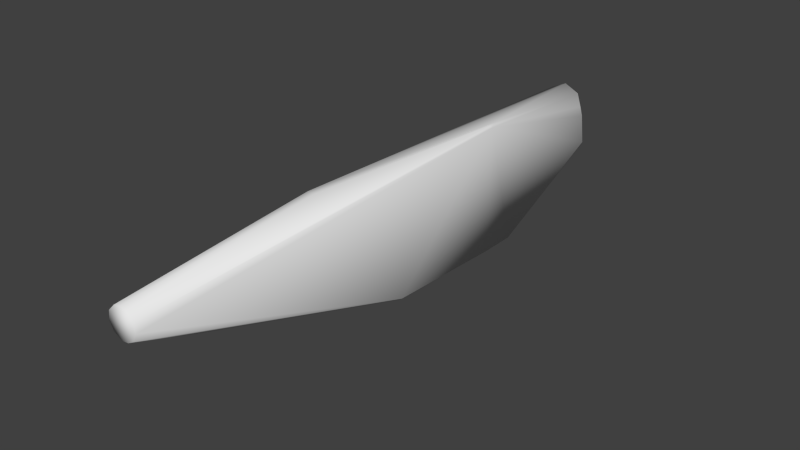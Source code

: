 # Source: w_railgun_collider.blend  (saved by Blender 2.76.0; exported with 4.5.12 LTS)
import bpy
from mathutils import Matrix  # noqa: F401  (used for matrix-valued properties, if any)

bpy.ops.wm.read_factory_settings(use_empty=True)
scene = bpy.context.scene
scene.name = 'Scene'

# ---- collections
col_collection_1 = bpy.data.collections.new('Collection 1'); scene.collection.children.link(col_collection_1)

# ---- world
world_world = bpy.data.worlds.new('World'); scene.world = world_world
world_world.color = (0.05088, 0.05088, 0.05088)
world_world.use_sun_shadow = False
world_world.sun_shadow_jitter_overblur = 0.0
world_world.cycles.sampling_method = 'MANUAL'
world_world.cycles.sample_map_resolution = 256

# ---- meshes
me_cube_004 = bpy.data.meshes.new('Cube.004')
me_cube_004.from_pydata([(0.002483, 0.5878, 0.007309), (0.002483, 0.5944, -0.02902), (0.002483, 0.5753, 0.03829), (-0.031, 0.5753, 0.02217), (-0.04659, 0.5648, -0.002974), (-0.03089, 0.5944, -0.0451), (-0.04659, 0.5795, -0.05592), (-0.04659, 0.574, -0.0259), (-0.03094, 0.5878, -0.008789), (-0.04659, 0.5857, -0.09552), (-0.04044, 0.5929, -0.1044), (0.03596, 0.5753, 0.02217), (0.05155, 0.5648, -0.002974), (0.03586, 0.5944, -0.0451), (0.05155, 0.5795, -0.05592), (0.05155, 0.574, -0.0259), (0.0359, 0.5878, -0.008789), (0.03584, 0.602, -0.1044), (0.05155, 0.5857, -0.09552), (0.02869, -0.6689, 0.01735), (0.002896, -0.6689, -0.03327), (0.03322, -0.6689, 0.00846), (-0.006955, -0.6689, -0.03171), (0.03478, -0.6689, -0.001391), (-0.01584, -0.6689, -0.02718), (0.03322, -0.6689, -0.01124), (-0.02742, -0.6689, -0.01124), (0.002896, -0.6689, 0.03049), (-0.006955, -0.6689, 0.02893), (-0.0229, -0.6689, 0.01735), (-0.02742, -0.6689, 0.00846), (-0.02431, 0.2736, 0.03805), (-0.03206, 0.2122, 0.03217), (-0.03206, 0.2736, 0.03217), (-0.03525, 0.2736, 0.02725), (-0.03525, 0.2158, 0.02731), (0.03483, -0.0422, -0.232), (0.0274, -0.04128, -0.238), (-0.02902, -0.0422, -0.232), (-0.02159, -0.04128, -0.238), (0.01999, 0.02919, -0.238), (-0.01418, 0.02919, -0.238), (0.02586, 0.324, -0.2375), (-0.02005, 0.324, -0.2375), (0.009441, 0.3318, -0.2375), (-0.003632, 0.3318, -0.2375), (0.01092, -0.2561, 0.06718), (0.08999, 0.1588, 0.08052), (0.08793, 0.1853, 0.07962), (0.08516, 0.1585, 0.08516), (0.08311, 0.1851, 0.08427), (0.07655, 0.184, 0.08345), (0.07855, 0.1593, 0.08436), (0.08941, 0.1599, 0.07394), (-0.002816, -0.531, -0.08371), (0.002896, -0.531, -0.08461), (-0.03088, 0.602, -0.1044), (0.0454, 0.5929, -0.1044), (0.01275, -0.6689, -0.03171), (0.02163, -0.6689, -0.02718), (0.02163, -0.6689, 0.0244), (-0.0229, -0.6689, -0.02013), (0.02869, -0.6689, -0.02013), (-0.02898, -0.6689, -0.001391), (0.01275, -0.6689, 0.02893), (-0.01584, -0.6689, 0.0244), (0.04106, 0.2344, -0.2375), (-0.03525, 0.2344, -0.2375), (-0.03525, 0.313, -0.2375), (0.04106, 0.313, -0.2375), (-0.00513, -0.2561, 0.06718), (-0.00513, -0.2419, 0.06718), (-0.007969, -0.531, -0.08108), (0.008608, -0.531, -0.08371), (0.01376, -0.531, -0.08108)], [], [(7, 8, 5), (13, 16, 15), (33, 34, 35), (40, 37, 39), (6, 5, 9), (6, 7, 5), (32, 33, 35), (14, 18, 13), (14, 13, 15), (50, 51, 52), (50, 49, 47), (41, 40, 39), (49, 50, 52), (48, 50, 47), (19, 47, 49), (36, 66, 53), (66, 69, 53), (69, 18, 53), (0, 2, 11), (69, 57, 18), (57, 13, 18), (14, 48, 18), (14, 15, 48), (15, 12, 48), (12, 11, 48), (0, 16, 1), (2, 71, 51), (10, 56, 43), (8, 3, 0), (3, 2, 0), (7, 4, 8), (8, 0, 1), (74, 73, 36), (33, 3, 4), (31, 71, 2), (31, 33, 71), (35, 30, 29), (34, 4, 35), (4, 30, 35), (37, 66, 36), (25, 62, 36), (62, 59, 36), (59, 74, 36), (38, 39, 54), (37, 69, 66), (60, 19, 49), (16, 0, 11), (37, 40, 69), (40, 42, 69), (17, 13, 57), (73, 37, 36), (4, 3, 8), (34, 33, 4), (16, 13, 1), (72, 38, 54), (16, 11, 12), (5, 8, 1), (46, 49, 52), (48, 11, 50), (9, 63, 4), (56, 1, 13), (7, 6, 9), (7, 9, 4), (33, 31, 3), (70, 46, 52), (31, 2, 3), (22, 24, 72), (58, 20, 73), (73, 55, 37), (53, 47, 21), (46, 64, 49), (64, 60, 49), (44, 40, 45), (40, 44, 42), (40, 41, 45), (53, 18, 47), (44, 17, 42), (17, 56, 13), (18, 48, 47), (27, 64, 46), (22, 54, 20), (19, 21, 47), (20, 55, 73), (59, 58, 74), (11, 2, 50), (23, 53, 21), (56, 5, 1), (56, 10, 5), (63, 30, 4), (10, 9, 5), (54, 22, 72), (2, 51, 50), (9, 67, 63), (51, 71, 52), (71, 70, 52), (67, 38, 63), (38, 26, 63), (29, 65, 70), (65, 28, 70), (10, 68, 9), (68, 67, 9), (28, 27, 70), (55, 39, 37), (38, 67, 39), (67, 68, 39), (71, 33, 32), (71, 32, 70), (68, 41, 39), (55, 54, 39), (32, 35, 70), (35, 29, 70), (36, 53, 23), (15, 16, 12), (25, 36, 23), (27, 28, 65), (54, 55, 20), (17, 57, 42), (27, 65, 29), (27, 29, 30), (17, 44, 45), (56, 17, 45), (27, 30, 63), (27, 63, 26), (45, 43, 56), (57, 69, 42), (27, 26, 61), (27, 61, 24), (68, 10, 43), (68, 43, 41), (27, 24, 22), (27, 22, 20), (43, 45, 41), (38, 61, 26), (27, 20, 58), (27, 58, 59), (72, 24, 38), (24, 61, 38), (27, 59, 62), (27, 62, 25), (58, 73, 74), (70, 27, 46), (27, 25, 23), (27, 23, 21), (27, 21, 19), (27, 19, 60), (27, 60, 64)])
me_cube_004.polygons.foreach_set('use_smooth', [True] * 146)
_uv = me_cube_004.uv_layers.new(name='UVMap')
_uv.uv.foreach_set('vector', [0.9451, 0.1342, 0.9684, 0.1614, 0.9797, 0.1037, 0.9797, 0.1037, 0.9684, 0.1614, 0.9451, 0.1342, 0.7956, 0.5594, 0.7956, 0.5549, 0.8487, 0.555, 0.1234, 0.004223, 0.04812, 0.004223, 0.04812, 0.004223, 0.9544, 0.08655, 0.9797, 0.1037, 0.9649, 0.02364, 0.9544, 0.08655, 0.9451, 0.1342, 0.9797, 0.1037, 0.852, 0.5594, 0.7956, 0.5594, 0.8487, 0.555, 0.9544, 0.08655, 0.9649, 0.02364, 0.9797, 0.1037, 0.9544, 0.08655, 0.9797, 0.1037, 0.9451, 0.1342, 0.8668, 0.3851, 0.8678, 0.3843, 0.8912, 0.3852, 0.8668, 0.3851, 0.8919, 0.3859, 0.8916, 0.3815, 0.1234, 0.004223, 0.1234, 0.004223, 0.04812, 0.004223, 0.8919, 0.3859, 0.8668, 0.3851, 0.8912, 0.3852, 0.8666, 0.3807, 0.8668, 0.3851, 0.8916, 0.3815, 0.0, 0.0, 0.8916, 0.3815, 0.8919, 0.3859, 0.0, 0.0, 0.0, 0.0, 0.0, 0.0, 0.0, 0.0, 0.0, 0.0, 0.0, 0.0, 0.0, 0.0, 0.0, 0.0, 0.0, 0.0, 0.9684, 0.187, 0.9473, 0.2362, 0.9473, 0.2106, 0.0, 0.0, 0.0, 0.0, 0.0, 0.0, 0.0, 0.0, 0.9797, 0.1037, 0.9649, 0.02364, 0.9544, 0.08655, 0.0, 0.0, 0.9649, 0.02364, 0.9544, 0.08655, 0.9451, 0.1342, 0.0, 0.0, 0.9451, 0.1342, 0.9295, 0.1707, 0.0, 0.0, 0.9295, 0.1707, 0.9473, 0.2106, 0.0, 0.0, 0.9684, 0.187, 0.9684, 0.1614, 0.9797, 0.1293, 0.0, 0.0, 0.0, 0.0, 0.0, 0.0, 0.9771, 0.009488, 0.0, 0.0, 0.3786, 0.1149, 0.9684, 0.1614, 0.9473, 0.2106, 0.9684, 0.187, 0.9473, 0.2106, 0.9473, 0.2362, 0.9684, 0.187, 0.9451, 0.1342, 0.9295, 0.1707, 0.9684, 0.1614, 0.9684, 0.1614, 0.9684, 0.187, 0.9797, 0.1293, 0.3986, 0.01221, 0.3843, 0.004928, 0.04724, 0.01322, 0.7956, 0.5594, 0.9473, 0.2106, 0.0, 0.0, 0.0, 0.0, 0.0, 0.0, 0.0, 0.0, 0.7956, 0.5648, 0.7956, 0.5594, 0.0, 0.0, 0.0, 0.0, 0.7715, 0.782, 0.7637, 0.7972, 0.7956, 0.5549, 0.0, 0.0, 0.8487, 0.555, 0.0, 0.0, 0.7715, 0.782, 0.0, 0.0, 0.04812, 0.004223, 0.0, 0.0, 0.0, 0.0, 0.6672, 0.7481, 0.0, 0.0, 0.0, 0.0, 0.9091, 0.8333, 0.9091, 0.8169, 0.0, 0.0, 0.9091, 0.8169, 0.0, 0.0, 0.0, 0.0, 0.04724, 0.01322, 0.04812, 0.004223, 0.3324, 0.7415, 0.04812, 0.004223, 0.0, 0.0, 0.0, 0.0, 0.9091, 0.9368, 0.0, 0.0, 0.8919, 0.3859, 0.9684, 0.1614, 0.9684, 0.187, 0.9473, 0.2106, 0.04812, 0.004223, 0.1234, 0.004223, 0.0, 0.0, 0.1234, 0.004223, 0.3786, 0.1149, 0.3643, 0.1149, 0.9925, 0.009488, 0.9797, 0.1037, 0.0, 0.0, 0.3843, 0.004928, 0.04812, 0.004223, 0.04724, 0.01322, 0.9295, 0.1707, 0.9473, 0.2106, 0.9684, 0.1614, 0.7956, 0.5549, 0.7956, 0.5594, 0.0, 0.0, 0.9684, 0.1614, 0.9797, 0.1037, 0.9797, 0.1293, 0.0, 0.0, 0.04724, 0.01322, 0.3324, 0.7415, 0.9684, 0.1614, 0.9473, 0.2106, 0.9295, 0.1707, 0.9797, 0.1037, 0.9684, 0.1614, 0.9797, 0.1293, 0.0, 0.0, 0.8919, 0.3859, 0.8912, 0.3852, 0.0, 0.0, 0.9473, 0.2106, 0.8668, 0.3851, 0.9649, 0.02364, 0.0, 0.0, 0.0, 0.0, 0.0, 0.0, 0.9797, 0.1293, 0.9797, 0.1037, 0.9451, 0.1342, 0.9544, 0.08655, 0.9649, 0.02364, 0.9451, 0.1342, 0.9649, 0.02364, 0.9295, 0.1707, 0.7956, 0.5594, 0.0, 0.0, 0.9473, 0.2106, 0.0, 0.0, 0.0, 0.0, 0.8912, 0.3852, 0.0, 0.0, 0.9473, 0.2362, 0.9473, 0.2106, 0.7363, 0.7129, 0.7516, 0.7207, 0.0, 0.0, 0.9091, 0.8063, 0.0, 0.0, 0.3843, 0.004928, 0.3843, 0.004928, 0.0, 0.0, 0.04812, 0.004223, 0.0, 0.0, 0.8916, 0.3815, 0.6672, 0.782, 0.0, 0.0, 0.0, 0.0, 0.8919, 0.3859, 0.9091, 0.9473, 0.9091, 0.9368, 0.8919, 0.3859, 0.3888, 0.1149, 0.1234, 0.004223, 0.3888, 0.1149, 0.1234, 0.004223, 0.3888, 0.1149, 0.3786, 0.1149, 0.1234, 0.004223, 0.0, 0.0, 0.3888, 0.1149, 0.0, 0.0, 0.0, 0.0, 0.8916, 0.3815, 0.3888, 0.1149, 0.0, 0.0, 0.3786, 0.1149, 0.9925, 0.009488, 0.0, 0.0, 0.9797, 0.1037, 0.9649, 0.02364, 0.0, 0.0, 0.8916, 0.3815, 0.0, 0.0, 0.0, 0.0, 0.0, 0.0, 0.7363, 0.7129, 0.3324, 0.7415, 0.7194, 0.7102, 0.675, 0.7972, 0.6672, 0.782, 0.8916, 0.3815, 0.0, 0.0, 0.0, 0.0, 0.3843, 0.004928, 0.9091, 0.8169, 0.9091, 0.8063, 0.0, 0.0, 0.9473, 0.2106, 0.9473, 0.2362, 0.8668, 0.3851, 0.0, 0.0, 0.0, 0.0, 0.6672, 0.782, 0.9925, 0.009488, 0.9797, 0.1037, 0.9797, 0.1293, 0.9925, 0.009488, 0.9771, 0.009488, 0.9797, 0.1037, 0.0, 0.0, 0.7715, 0.782, 0.0, 0.0, 0.9771, 0.009488, 0.9649, 0.02364, 0.9797, 0.1037, 0.3324, 0.7415, 0.7363, 0.7129, 0.0, 0.0, 0.0, 0.0, 0.0, 0.0, 0.8668, 0.3851, 0.9649, 0.02364, 0.0, 0.0, 0.0, 0.0, 0.0, 0.0, 0.0, 0.0, 0.8912, 0.3852, 0.0, 0.0, 0.0, 0.0, 0.8912, 0.3852, 0.0, 0.0, 0.0, 0.0, 0.0, 0.0, 0.0, 0.0, 0.0, 0.0, 0.0, 0.0, 0.0, 0.0, 0.0, 0.0, 0.0, 0.0, 0.9091, 0.9368, 0.9091, 0.9473, 0.0, 0.0, 0.9771, 0.009488, 0.0, 0.0, 0.9649, 0.02364, 0.3643, 0.1149, 0.2618, 0.1149, 0.9649, 0.02364, 0.9091, 0.9473, 0.0, 0.0, 0.0, 0.0, 0.0, 0.0, 0.04812, 0.004223, 0.04812, 0.004223, 0.0, 0.0, 0.0, 0.0, 0.04812, 0.004223, 0.2618, 0.1149, 0.3643, 0.1149, 0.04812, 0.004223, 0.0, 0.0, 0.7956, 0.5594, 0.852, 0.5594, 0.0, 0.0, 0.852, 0.5594, 0.0, 0.0, 0.3643, 0.1149, 0.1234, 0.004223, 0.04812, 0.004223, 0.3324, 0.739, 0.3324, 0.7415, 0.04812, 0.004223, 0.852, 0.5594, 0.8487, 0.555, 0.0, 0.0, 0.0, 0.0, 0.7637, 0.7972, 0.0, 0.0, 0.0, 0.0, 0.0, 0.0, 0.0, 0.0, 0.9451, 0.1342, 0.9684, 0.1614, 0.9295, 0.1707, 0.6672, 0.7481, 0.0, 0.0, 0.0, 0.0, 0.0, 0.0, 0.9091, 0.9473, 0.9091, 0.9368, 0.3324, 0.7415, 0.0, 0.0, 0.7194, 0.7102, 0.0, 0.0, 0.0, 0.0, 0.3786, 0.1149, 0.0, 0.0, 0.9091, 0.9368, 0.0, 0.0, 0.0, 0.0, 0.0, 0.0, 0.7715, 0.782, 0.9925, 0.009488, 0.3888, 0.1149, 0.3888, 0.1149, 0.0, 0.0, 0.9925, 0.009488, 0.3888, 0.1149, 0.0, 0.0, 0.7715, 0.782, 0.0, 0.0, 0.0, 0.0, 0.0, 0.0, 0.0, 0.0, 0.3888, 0.1149, 0.3786, 0.1149, 0.0, 0.0, 0.0, 0.0, 0.3643, 0.1149, 0.3786, 0.1149, 0.0, 0.0, 0.0, 0.0, 0.0, 0.0, 0.0, 0.0, 0.0, 0.0, 0.0, 0.0, 0.0, 0.0, 0.9771, 0.009488, 0.3786, 0.1149, 0.0, 0.0, 0.3786, 0.1149, 0.1234, 0.004223, 0.0, 0.0, 0.0, 0.0, 0.7363, 0.7129, 0.0, 0.0, 0.7363, 0.7129, 0.7194, 0.7102, 0.3786, 0.1149, 0.3888, 0.1149, 0.0, 0.0, 0.0, 0.0, 0.0, 0.0, 0.0, 0.0, 0.0, 0.0, 0.7194, 0.7102, 0.9091, 0.8063, 0.0, 0.0, 0.9091, 0.8063, 0.9091, 0.8169, 0.0, 0.0, 0.0, 0.0, 0.04724, 0.01322, 0.0, 0.0, 0.0, 0.0, 0.0, 0.0, 0.0, 0.0, 0.9091, 0.8169, 0.9091, 0.8333, 0.0, 0.0, 0.9091, 0.8333, 0.6672, 0.7481, 0.9091, 0.8063, 0.3843, 0.004928, 0.0, 0.0, 0.0, 0.0, 0.0, 0.0, 0.0, 0.0, 0.0, 0.0, 0.6672, 0.7481, 0.6646, 0.765, 0.0, 0.0, 0.6646, 0.765, 0.6672, 0.782, 0.0, 0.0, 0.6672, 0.782, 0.675, 0.7972, 0.0, 0.0, 0.675, 0.7972, 0.9091, 0.9368, 0.0, 0.0, 0.9091, 0.9368, 0.9091, 0.9473])
me_cube_004.use_remesh_preserve_volume = False
me_cube_004.use_remesh_preserve_attributes = False
me_cube_004.use_mirror_vertex_groups = False
me_cube_004.update()

# ---- objects
ob_w_railgun_mesh = bpy.data.objects.new('w_railgun_mesh', me_cube_004)

# ---- transforms, parenting, visibility, modifiers, constraints
ob_w_railgun_mesh.location = (0.0, 0.0, 0.0)
ob_w_railgun_mesh.lineart.crease_threshold = 0.0
_m = ob_w_railgun_mesh.modifiers.new('Decimate', 'DECIMATE')
_m.ratio = 0.5809
_m.use_collapse_triangulate = True

# ---- collection membership
col_collection_1.objects.link(ob_w_railgun_mesh)

# ---- scene / render settings (as saved in the file)
scene.frame_start = 1; scene.frame_end = 2; scene.frame_set(1)
scene.render.engine = 'BLENDER_EEVEE_NEXT'
scene.render.resolution_percentage = 50
scene.render.dither_intensity = 0.0
scene.cycles.use_denoising = False
scene.cycles.samples = 10
scene.cycles.sampling_pattern = 'TABULATED_SOBOL'
scene.cycles.light_sampling_threshold = 0.0
scene.cycles.use_adaptive_sampling = False
scene.cycles.use_light_tree = False
scene.cycles.blur_glossy = 0.0
scene.cycles.volume_bounces = 1
scene.cycles.pixel_filter_type = 'GAUSSIAN'
scene.cycles.sample_clamp_indirect = 0.0
scene.view_settings.view_transform = 'Standard'
bpy.context.view_layer.update()

# ---- added for rendering (the .blend has no active camera and no usable light): camera, sun
cam_auto = bpy.data.cameras.new('AutoCamera')
cam_auto.lens = 50.0
cam_auto.sensor_width = 36.0
cam_auto.clip_end = 1000.0
ob_auto_camera = bpy.data.objects.new('AutoCamera', cam_auto)
scene.collection.objects.link(ob_auto_camera)
ob_auto_camera.location = (1.24161, -1.49734, 0.899451)
ob_auto_camera.rotation_euler = (1.09748, -7.21219e-08, 0.694738)
scene.camera = ob_auto_camera
light_auto_sun = bpy.data.lights.new('AutoSun', 'SUN')
light_auto_sun.energy = 3.0
light_auto_sun.angle = 0.0523599
ob_auto_sun = bpy.data.objects.new('AutoSun', light_auto_sun)
scene.collection.objects.link(ob_auto_sun)
ob_auto_sun.rotation_euler = (0.872665, 0.174533, 0.523599)
bpy.context.view_layer.update()
